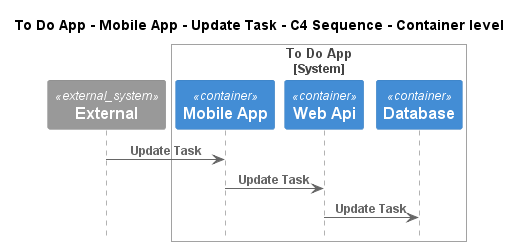

The diagram above was rendered by PlantUML. Its source (embedded in the PNG):
@startuml
!pragma layout smetana
!include ..\..\..\..\..\..\..\.c4s\C4_Sequence.puml

title To Do App - Mobile App - Update Task - C4 Sequence - Container level

System_Ext(C4InterFlow.SoftwareSystems.ExternalSystem, "External", "")

System_Boundary(ToDoAppExample.SoftwareSystems.ToDoApp, "To Do App")
    Container(ToDoAppExample.SoftwareSystems.ToDoApp.Containers.MobileApp, "Mobile App", "", "")
    Container(ToDoAppExample.SoftwareSystems.ToDoApp.Containers.WebApi, "Web Api", "", "")
    Container(ToDoAppExample.SoftwareSystems.ToDoApp.Containers.Database, "Database", "", "")
Boundary_End()

Rel(C4InterFlow.SoftwareSystems.ExternalSystem, ToDoAppExample.SoftwareSystems.ToDoApp.Containers.MobileApp, "Update Task")
Rel(ToDoAppExample.SoftwareSystems.ToDoApp.Containers.MobileApp, ToDoAppExample.SoftwareSystems.ToDoApp.Containers.WebApi, "Update Task")
Rel(ToDoAppExample.SoftwareSystems.ToDoApp.Containers.WebApi, ToDoAppExample.SoftwareSystems.ToDoApp.Containers.Database, "Update Task")


@enduml